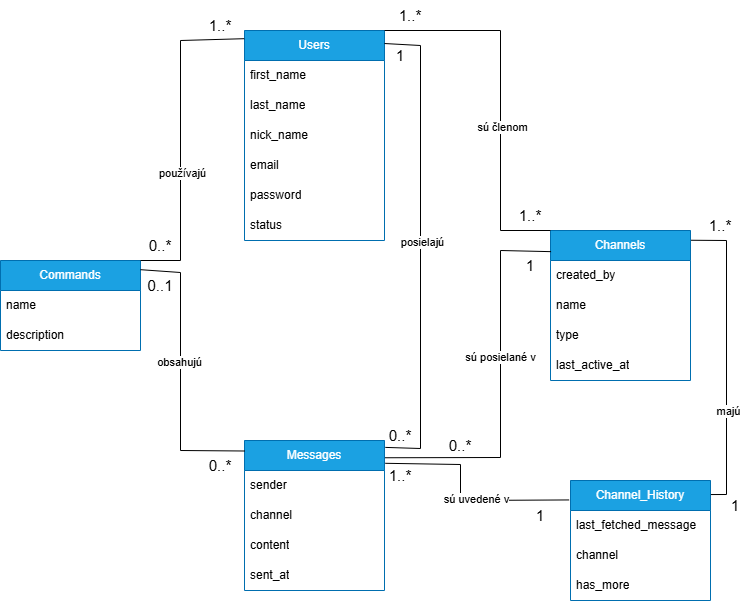

The diagram above was exported from draw.io. Its source (the exported page's mxGraphModel, read from the mxfile embedded in the PNG):
<mxGraphModel dx="1042" dy="596" grid="1" gridSize="10" guides="1" tooltips="1" connect="1" arrows="1" fold="1" page="1" pageScale="1" pageWidth="827" pageHeight="1169" math="0" shadow="0">
  <root>
    <mxCell id="0" />
    <mxCell id="1" parent="0" />
    <mxCell id="Jvu1XIxnZlpMN9dc0b-W-1" value="Commands" style="swimlane;fontStyle=0;childLayout=stackLayout;horizontal=1;startSize=30;horizontalStack=0;resizeParent=1;resizeParentMax=0;resizeLast=0;collapsible=1;marginBottom=0;whiteSpace=wrap;html=1;fillColor=#1ba1e2;fontColor=#ffffff;strokeColor=#006EAF;" parent="1" vertex="1">
      <mxGeometry x="100" y="280" width="140" height="90" as="geometry" />
    </mxCell>
    <mxCell id="Jvu1XIxnZlpMN9dc0b-W-3" value="name" style="text;strokeColor=none;fillColor=none;align=left;verticalAlign=middle;spacingLeft=4;spacingRight=4;overflow=hidden;points=[[0,0.5],[1,0.5]];portConstraint=eastwest;rotatable=0;whiteSpace=wrap;html=1;" parent="Jvu1XIxnZlpMN9dc0b-W-1" vertex="1">
      <mxGeometry y="30" width="140" height="30" as="geometry" />
    </mxCell>
    <mxCell id="Jvu1XIxnZlpMN9dc0b-W-4" value="description" style="text;strokeColor=none;fillColor=none;align=left;verticalAlign=middle;spacingLeft=4;spacingRight=4;overflow=hidden;points=[[0,0.5],[1,0.5]];portConstraint=eastwest;rotatable=0;whiteSpace=wrap;html=1;" parent="Jvu1XIxnZlpMN9dc0b-W-1" vertex="1">
      <mxGeometry y="60" width="140" height="30" as="geometry" />
    </mxCell>
    <mxCell id="Jvu1XIxnZlpMN9dc0b-W-5" value="Users" style="swimlane;fontStyle=0;childLayout=stackLayout;horizontal=1;startSize=30;horizontalStack=0;resizeParent=1;resizeParentMax=0;resizeLast=0;collapsible=1;marginBottom=0;whiteSpace=wrap;html=1;fillColor=#1ba1e2;fontColor=#ffffff;strokeColor=#006EAF;" parent="1" vertex="1">
      <mxGeometry x="344" y="50" width="140" height="210" as="geometry" />
    </mxCell>
    <mxCell id="Jvu1XIxnZlpMN9dc0b-W-7" value="first_name" style="text;strokeColor=none;fillColor=none;align=left;verticalAlign=middle;spacingLeft=4;spacingRight=4;overflow=hidden;points=[[0,0.5],[1,0.5]];portConstraint=eastwest;rotatable=0;whiteSpace=wrap;html=1;" parent="Jvu1XIxnZlpMN9dc0b-W-5" vertex="1">
      <mxGeometry y="30" width="140" height="30" as="geometry" />
    </mxCell>
    <mxCell id="Jvu1XIxnZlpMN9dc0b-W-8" value="last_name" style="text;strokeColor=none;fillColor=none;align=left;verticalAlign=middle;spacingLeft=4;spacingRight=4;overflow=hidden;points=[[0,0.5],[1,0.5]];portConstraint=eastwest;rotatable=0;whiteSpace=wrap;html=1;" parent="Jvu1XIxnZlpMN9dc0b-W-5" vertex="1">
      <mxGeometry y="60" width="140" height="30" as="geometry" />
    </mxCell>
    <mxCell id="Jvu1XIxnZlpMN9dc0b-W-9" value="nick_name" style="text;strokeColor=none;fillColor=none;align=left;verticalAlign=middle;spacingLeft=4;spacingRight=4;overflow=hidden;points=[[0,0.5],[1,0.5]];portConstraint=eastwest;rotatable=0;whiteSpace=wrap;html=1;" parent="Jvu1XIxnZlpMN9dc0b-W-5" vertex="1">
      <mxGeometry y="90" width="140" height="30" as="geometry" />
    </mxCell>
    <mxCell id="Jvu1XIxnZlpMN9dc0b-W-10" value="email" style="text;strokeColor=none;fillColor=none;align=left;verticalAlign=middle;spacingLeft=4;spacingRight=4;overflow=hidden;points=[[0,0.5],[1,0.5]];portConstraint=eastwest;rotatable=0;whiteSpace=wrap;html=1;" parent="Jvu1XIxnZlpMN9dc0b-W-5" vertex="1">
      <mxGeometry y="120" width="140" height="30" as="geometry" />
    </mxCell>
    <mxCell id="Jvu1XIxnZlpMN9dc0b-W-11" value="password" style="text;strokeColor=none;fillColor=none;align=left;verticalAlign=middle;spacingLeft=4;spacingRight=4;overflow=hidden;points=[[0,0.5],[1,0.5]];portConstraint=eastwest;rotatable=0;whiteSpace=wrap;html=1;" parent="Jvu1XIxnZlpMN9dc0b-W-5" vertex="1">
      <mxGeometry y="150" width="140" height="30" as="geometry" />
    </mxCell>
    <mxCell id="Jvu1XIxnZlpMN9dc0b-W-12" value="status" style="text;strokeColor=none;fillColor=none;align=left;verticalAlign=middle;spacingLeft=4;spacingRight=4;overflow=hidden;points=[[0,0.5],[1,0.5]];portConstraint=eastwest;rotatable=0;whiteSpace=wrap;html=1;" parent="Jvu1XIxnZlpMN9dc0b-W-5" vertex="1">
      <mxGeometry y="180" width="140" height="30" as="geometry" />
    </mxCell>
    <mxCell id="Jvu1XIxnZlpMN9dc0b-W-13" value="Channels" style="swimlane;fontStyle=0;childLayout=stackLayout;horizontal=1;startSize=30;horizontalStack=0;resizeParent=1;resizeParentMax=0;resizeLast=0;collapsible=1;marginBottom=0;whiteSpace=wrap;html=1;fillColor=#1ba1e2;fontColor=#ffffff;strokeColor=#006EAF;" parent="1" vertex="1">
      <mxGeometry x="650" y="250" width="140" height="150" as="geometry" />
    </mxCell>
    <mxCell id="Jvu1XIxnZlpMN9dc0b-W-15" value="created_by" style="text;strokeColor=none;fillColor=none;align=left;verticalAlign=middle;spacingLeft=4;spacingRight=4;overflow=hidden;points=[[0,0.5],[1,0.5]];portConstraint=eastwest;rotatable=0;whiteSpace=wrap;html=1;" parent="Jvu1XIxnZlpMN9dc0b-W-13" vertex="1">
      <mxGeometry y="30" width="140" height="30" as="geometry" />
    </mxCell>
    <mxCell id="Jvu1XIxnZlpMN9dc0b-W-16" value="name" style="text;strokeColor=none;fillColor=none;align=left;verticalAlign=middle;spacingLeft=4;spacingRight=4;overflow=hidden;points=[[0,0.5],[1,0.5]];portConstraint=eastwest;rotatable=0;whiteSpace=wrap;html=1;" parent="Jvu1XIxnZlpMN9dc0b-W-13" vertex="1">
      <mxGeometry y="60" width="140" height="30" as="geometry" />
    </mxCell>
    <mxCell id="Jvu1XIxnZlpMN9dc0b-W-17" value="type" style="text;strokeColor=none;fillColor=none;align=left;verticalAlign=middle;spacingLeft=4;spacingRight=4;overflow=hidden;points=[[0,0.5],[1,0.5]];portConstraint=eastwest;rotatable=0;whiteSpace=wrap;html=1;" parent="Jvu1XIxnZlpMN9dc0b-W-13" vertex="1">
      <mxGeometry y="90" width="140" height="30" as="geometry" />
    </mxCell>
    <mxCell id="Jvu1XIxnZlpMN9dc0b-W-18" value="last_active_at" style="text;strokeColor=none;fillColor=none;align=left;verticalAlign=middle;spacingLeft=4;spacingRight=4;overflow=hidden;points=[[0,0.5],[1,0.5]];portConstraint=eastwest;rotatable=0;whiteSpace=wrap;html=1;" parent="Jvu1XIxnZlpMN9dc0b-W-13" vertex="1">
      <mxGeometry y="120" width="140" height="30" as="geometry" />
    </mxCell>
    <mxCell id="Jvu1XIxnZlpMN9dc0b-W-19" value="Messages" style="swimlane;fontStyle=0;childLayout=stackLayout;horizontal=1;startSize=30;horizontalStack=0;resizeParent=1;resizeParentMax=0;resizeLast=0;collapsible=1;marginBottom=0;whiteSpace=wrap;html=1;fillColor=#1ba1e2;fontColor=#ffffff;strokeColor=#006EAF;" parent="1" vertex="1">
      <mxGeometry x="344" y="460" width="140" height="150" as="geometry" />
    </mxCell>
    <mxCell id="Jvu1XIxnZlpMN9dc0b-W-21" value="sender" style="text;strokeColor=none;fillColor=none;align=left;verticalAlign=middle;spacingLeft=4;spacingRight=4;overflow=hidden;points=[[0,0.5],[1,0.5]];portConstraint=eastwest;rotatable=0;whiteSpace=wrap;html=1;" parent="Jvu1XIxnZlpMN9dc0b-W-19" vertex="1">
      <mxGeometry y="30" width="140" height="30" as="geometry" />
    </mxCell>
    <mxCell id="Jvu1XIxnZlpMN9dc0b-W-22" value="channel" style="text;strokeColor=none;fillColor=none;align=left;verticalAlign=middle;spacingLeft=4;spacingRight=4;overflow=hidden;points=[[0,0.5],[1,0.5]];portConstraint=eastwest;rotatable=0;whiteSpace=wrap;html=1;" parent="Jvu1XIxnZlpMN9dc0b-W-19" vertex="1">
      <mxGeometry y="60" width="140" height="30" as="geometry" />
    </mxCell>
    <mxCell id="Jvu1XIxnZlpMN9dc0b-W-23" value="content" style="text;strokeColor=none;fillColor=none;align=left;verticalAlign=middle;spacingLeft=4;spacingRight=4;overflow=hidden;points=[[0,0.5],[1,0.5]];portConstraint=eastwest;rotatable=0;whiteSpace=wrap;html=1;" parent="Jvu1XIxnZlpMN9dc0b-W-19" vertex="1">
      <mxGeometry y="90" width="140" height="30" as="geometry" />
    </mxCell>
    <mxCell id="Jvu1XIxnZlpMN9dc0b-W-24" value="sent_at" style="text;strokeColor=none;fillColor=none;align=left;verticalAlign=middle;spacingLeft=4;spacingRight=4;overflow=hidden;points=[[0,0.5],[1,0.5]];portConstraint=eastwest;rotatable=0;whiteSpace=wrap;html=1;" parent="Jvu1XIxnZlpMN9dc0b-W-19" vertex="1">
      <mxGeometry y="120" width="140" height="30" as="geometry" />
    </mxCell>
    <mxCell id="Jvu1XIxnZlpMN9dc0b-W-25" value="" style="endArrow=none;html=1;rounded=0;exitX=1;exitY=0;exitDx=0;exitDy=0;entryX=0;entryY=0;entryDx=0;entryDy=0;" parent="1" source="Jvu1XIxnZlpMN9dc0b-W-5" target="Jvu1XIxnZlpMN9dc0b-W-13" edge="1">
      <mxGeometry width="50" height="50" relative="1" as="geometry">
        <mxPoint x="570" y="340" as="sourcePoint" />
        <mxPoint x="620" y="290" as="targetPoint" />
        <Array as="points">
          <mxPoint x="600" y="50" />
          <mxPoint x="600" y="250" />
        </Array>
      </mxGeometry>
    </mxCell>
    <mxCell id="Jvu1XIxnZlpMN9dc0b-W-35" value="sú členom" style="edgeLabel;html=1;align=center;verticalAlign=middle;resizable=0;points=[];" parent="Jvu1XIxnZlpMN9dc0b-W-25" vertex="1" connectable="0">
      <mxGeometry x="0.1574" y="1" relative="1" as="geometry">
        <mxPoint as="offset" />
      </mxGeometry>
    </mxCell>
    <mxCell id="Jvu1XIxnZlpMN9dc0b-W-26" value="" style="endArrow=none;html=1;rounded=0;exitX=1;exitY=0;exitDx=0;exitDy=0;entryX=-0.002;entryY=0.039;entryDx=0;entryDy=0;entryPerimeter=0;" parent="1" source="Jvu1XIxnZlpMN9dc0b-W-1" target="Jvu1XIxnZlpMN9dc0b-W-5" edge="1">
      <mxGeometry width="50" height="50" relative="1" as="geometry">
        <mxPoint x="470" y="340" as="sourcePoint" />
        <mxPoint x="340" y="60" as="targetPoint" />
        <Array as="points">
          <mxPoint x="280" y="280" />
          <mxPoint x="280" y="60" />
        </Array>
      </mxGeometry>
    </mxCell>
    <mxCell id="Jvu1XIxnZlpMN9dc0b-W-30" value="používajú" style="edgeLabel;html=1;align=center;verticalAlign=middle;resizable=0;points=[];" parent="Jvu1XIxnZlpMN9dc0b-W-26" vertex="1" connectable="0">
      <mxGeometry x="-0.2112" y="-1" relative="1" as="geometry">
        <mxPoint as="offset" />
      </mxGeometry>
    </mxCell>
    <mxCell id="Jvu1XIxnZlpMN9dc0b-W-27" value="" style="endArrow=none;html=1;rounded=0;exitX=1;exitY=0.102;exitDx=0;exitDy=0;exitPerimeter=0;entryX=0;entryY=0.07;entryDx=0;entryDy=0;entryPerimeter=0;" parent="1" source="Jvu1XIxnZlpMN9dc0b-W-1" target="Jvu1XIxnZlpMN9dc0b-W-19" edge="1">
      <mxGeometry width="50" height="50" relative="1" as="geometry">
        <mxPoint x="450" y="400" as="sourcePoint" />
        <mxPoint x="340" y="470" as="targetPoint" />
        <Array as="points">
          <mxPoint x="280" y="292" />
          <mxPoint x="280" y="470" />
        </Array>
      </mxGeometry>
    </mxCell>
    <mxCell id="Jvu1XIxnZlpMN9dc0b-W-31" value="obsahujú" style="edgeLabel;html=1;align=center;verticalAlign=middle;resizable=0;points=[];" parent="Jvu1XIxnZlpMN9dc0b-W-27" vertex="1" connectable="0">
      <mxGeometry x="-0.0806" y="-2" relative="1" as="geometry">
        <mxPoint as="offset" />
      </mxGeometry>
    </mxCell>
    <mxCell id="Jvu1XIxnZlpMN9dc0b-W-28" value="" style="endArrow=none;html=1;rounded=0;exitX=1;exitY=0.062;exitDx=0;exitDy=0;exitPerimeter=0;entryX=1.006;entryY=0.046;entryDx=0;entryDy=0;entryPerimeter=0;" parent="1" source="Jvu1XIxnZlpMN9dc0b-W-5" target="Jvu1XIxnZlpMN9dc0b-W-19" edge="1">
      <mxGeometry width="50" height="50" relative="1" as="geometry">
        <mxPoint x="530" y="390" as="sourcePoint" />
        <mxPoint x="696" y="482" as="targetPoint" />
        <Array as="points">
          <mxPoint x="520" y="65" />
          <mxPoint x="520" y="468" />
        </Array>
      </mxGeometry>
    </mxCell>
    <mxCell id="Jvu1XIxnZlpMN9dc0b-W-34" value="posielajú" style="edgeLabel;html=1;align=center;verticalAlign=middle;resizable=0;points=[];" parent="Jvu1XIxnZlpMN9dc0b-W-28" vertex="1" connectable="0">
      <mxGeometry x="-0.0181" y="1" relative="1" as="geometry">
        <mxPoint as="offset" />
      </mxGeometry>
    </mxCell>
    <mxCell id="Jvu1XIxnZlpMN9dc0b-W-29" value="" style="endArrow=none;html=1;rounded=0;exitX=1.005;exitY=0.115;exitDx=0;exitDy=0;exitPerimeter=0;entryX=0.004;entryY=0.141;entryDx=0;entryDy=0;entryPerimeter=0;" parent="1" source="Jvu1XIxnZlpMN9dc0b-W-19" target="Jvu1XIxnZlpMN9dc0b-W-13" edge="1">
      <mxGeometry width="50" height="50" relative="1" as="geometry">
        <mxPoint x="480" y="480" as="sourcePoint" />
        <mxPoint x="650" y="270" as="targetPoint" />
        <Array as="points">
          <mxPoint x="600" y="477" />
          <mxPoint x="600" y="270" />
        </Array>
      </mxGeometry>
    </mxCell>
    <mxCell id="Jvu1XIxnZlpMN9dc0b-W-36" value="sú posielané v" style="edgeLabel;html=1;align=center;verticalAlign=middle;resizable=0;points=[];" parent="Jvu1XIxnZlpMN9dc0b-W-29" vertex="1" connectable="0">
      <mxGeometry x="0.1589" y="1" relative="1" as="geometry">
        <mxPoint as="offset" />
      </mxGeometry>
    </mxCell>
    <mxCell id="Jvu1XIxnZlpMN9dc0b-W-38" value="&lt;font style=&quot;font-size: 15px;&quot;&gt;1..*&lt;/font&gt;" style="text;html=1;whiteSpace=wrap;strokeColor=none;fillColor=none;align=center;verticalAlign=middle;rounded=0;" parent="1" vertex="1">
      <mxGeometry x="290" y="30" width="60" height="30" as="geometry" />
    </mxCell>
    <mxCell id="Jvu1XIxnZlpMN9dc0b-W-39" value="&lt;span style=&quot;font-size: 15px;&quot;&gt;0..1&lt;/span&gt;" style="text;html=1;whiteSpace=wrap;strokeColor=none;fillColor=none;align=center;verticalAlign=middle;rounded=0;" parent="1" vertex="1">
      <mxGeometry x="230" y="290" width="60" height="30" as="geometry" />
    </mxCell>
    <mxCell id="Jvu1XIxnZlpMN9dc0b-W-40" value="&lt;font style=&quot;font-size: 15px;&quot;&gt;0..*&lt;/font&gt;" style="text;html=1;whiteSpace=wrap;strokeColor=none;fillColor=none;align=center;verticalAlign=middle;rounded=0;" parent="1" vertex="1">
      <mxGeometry x="290" y="470" width="60" height="30" as="geometry" />
    </mxCell>
    <mxCell id="Jvu1XIxnZlpMN9dc0b-W-41" value="&lt;font style=&quot;font-size: 15px;&quot;&gt;1&lt;/font&gt;" style="text;html=1;whiteSpace=wrap;strokeColor=none;fillColor=none;align=center;verticalAlign=middle;rounded=0;" parent="1" vertex="1">
      <mxGeometry x="470" y="60" width="60" height="30" as="geometry" />
    </mxCell>
    <mxCell id="Jvu1XIxnZlpMN9dc0b-W-42" value="&lt;font style=&quot;font-size: 15px;&quot;&gt;0..*&lt;/font&gt;" style="text;html=1;whiteSpace=wrap;strokeColor=none;fillColor=none;align=center;verticalAlign=middle;rounded=0;" parent="1" vertex="1">
      <mxGeometry x="470" y="440" width="60" height="30" as="geometry" />
    </mxCell>
    <mxCell id="Jvu1XIxnZlpMN9dc0b-W-43" value="&lt;font style=&quot;font-size: 15px;&quot;&gt;1..*&lt;/font&gt;" style="text;html=1;whiteSpace=wrap;strokeColor=none;fillColor=none;align=center;verticalAlign=middle;rounded=0;" parent="1" vertex="1">
      <mxGeometry x="480" y="20" width="60" height="30" as="geometry" />
    </mxCell>
    <mxCell id="Jvu1XIxnZlpMN9dc0b-W-44" value="&lt;font style=&quot;font-size: 15px;&quot;&gt;1..*&lt;/font&gt;" style="text;html=1;whiteSpace=wrap;strokeColor=none;fillColor=none;align=center;verticalAlign=middle;rounded=0;" parent="1" vertex="1">
      <mxGeometry x="600" y="220" width="60" height="30" as="geometry" />
    </mxCell>
    <mxCell id="Jvu1XIxnZlpMN9dc0b-W-45" value="&lt;font style=&quot;font-size: 15px;&quot;&gt;1&lt;/font&gt;" style="text;html=1;whiteSpace=wrap;strokeColor=none;fillColor=none;align=center;verticalAlign=middle;rounded=0;" parent="1" vertex="1">
      <mxGeometry x="600" y="270" width="60" height="30" as="geometry" />
    </mxCell>
    <mxCell id="Jvu1XIxnZlpMN9dc0b-W-46" value="&lt;font style=&quot;font-size: 15px;&quot;&gt;0..*&lt;/font&gt;" style="text;html=1;whiteSpace=wrap;strokeColor=none;fillColor=none;align=center;verticalAlign=middle;rounded=0;" parent="1" vertex="1">
      <mxGeometry x="530" y="450" width="60" height="30" as="geometry" />
    </mxCell>
    <mxCell id="KSBuGbUZAsPCA_jm4_I--5" value="Channel_History" style="swimlane;fontStyle=0;childLayout=stackLayout;horizontal=1;startSize=30;horizontalStack=0;resizeParent=1;resizeParentMax=0;resizeLast=0;collapsible=1;marginBottom=0;whiteSpace=wrap;html=1;fillColor=#1ba1e2;fontColor=#ffffff;strokeColor=#006EAF;" parent="1" vertex="1">
      <mxGeometry x="670" y="500" width="140" height="120" as="geometry" />
    </mxCell>
    <mxCell id="KSBuGbUZAsPCA_jm4_I--6" value="last_fetched_message" style="text;strokeColor=none;fillColor=none;align=left;verticalAlign=middle;spacingLeft=4;spacingRight=4;overflow=hidden;points=[[0,0.5],[1,0.5]];portConstraint=eastwest;rotatable=0;whiteSpace=wrap;html=1;" parent="KSBuGbUZAsPCA_jm4_I--5" vertex="1">
      <mxGeometry y="30" width="140" height="30" as="geometry" />
    </mxCell>
    <mxCell id="KSBuGbUZAsPCA_jm4_I--7" value="channel" style="text;strokeColor=none;fillColor=none;align=left;verticalAlign=middle;spacingLeft=4;spacingRight=4;overflow=hidden;points=[[0,0.5],[1,0.5]];portConstraint=eastwest;rotatable=0;whiteSpace=wrap;html=1;" parent="KSBuGbUZAsPCA_jm4_I--5" vertex="1">
      <mxGeometry y="60" width="140" height="30" as="geometry" />
    </mxCell>
    <mxCell id="KSBuGbUZAsPCA_jm4_I--8" value="has_more" style="text;strokeColor=none;fillColor=none;align=left;verticalAlign=middle;spacingLeft=4;spacingRight=4;overflow=hidden;points=[[0,0.5],[1,0.5]];portConstraint=eastwest;rotatable=0;whiteSpace=wrap;html=1;" parent="KSBuGbUZAsPCA_jm4_I--5" vertex="1">
      <mxGeometry y="90" width="140" height="30" as="geometry" />
    </mxCell>
    <mxCell id="KSBuGbUZAsPCA_jm4_I--10" value="" style="endArrow=none;html=1;rounded=0;exitX=1.006;exitY=0.152;exitDx=0;exitDy=0;exitPerimeter=0;entryX=-0.01;entryY=0.162;entryDx=0;entryDy=0;entryPerimeter=0;" parent="1" source="Jvu1XIxnZlpMN9dc0b-W-19" target="KSBuGbUZAsPCA_jm4_I--5" edge="1">
      <mxGeometry width="50" height="50" relative="1" as="geometry">
        <mxPoint x="630" y="737" as="sourcePoint" />
        <mxPoint x="797" y="531" as="targetPoint" />
        <Array as="points">
          <mxPoint x="560" y="484" />
          <mxPoint x="560" y="520" />
        </Array>
      </mxGeometry>
    </mxCell>
    <mxCell id="KSBuGbUZAsPCA_jm4_I--11" value="sú uvedené v" style="edgeLabel;html=1;align=center;verticalAlign=middle;resizable=0;points=[];" parent="KSBuGbUZAsPCA_jm4_I--10" vertex="1" connectable="0">
      <mxGeometry x="0.1589" y="1" relative="1" as="geometry">
        <mxPoint as="offset" />
      </mxGeometry>
    </mxCell>
    <mxCell id="KSBuGbUZAsPCA_jm4_I--13" value="&lt;font style=&quot;font-size: 15px;&quot;&gt;1..*&lt;/font&gt;" style="text;html=1;whiteSpace=wrap;strokeColor=none;fillColor=none;align=center;verticalAlign=middle;rounded=0;" parent="1" vertex="1">
      <mxGeometry x="470" y="480" width="60" height="30" as="geometry" />
    </mxCell>
    <mxCell id="KSBuGbUZAsPCA_jm4_I--14" value="&lt;font style=&quot;font-size: 15px;&quot;&gt;1&lt;/font&gt;" style="text;html=1;whiteSpace=wrap;strokeColor=none;fillColor=none;align=center;verticalAlign=middle;rounded=0;" parent="1" vertex="1">
      <mxGeometry x="610" y="520" width="60" height="30" as="geometry" />
    </mxCell>
    <mxCell id="KSBuGbUZAsPCA_jm4_I--17" value="" style="endArrow=none;html=1;rounded=0;exitX=1.004;exitY=0.065;exitDx=0;exitDy=0;exitPerimeter=0;entryX=1.003;entryY=0.117;entryDx=0;entryDy=0;entryPerimeter=0;" parent="1" source="Jvu1XIxnZlpMN9dc0b-W-13" target="KSBuGbUZAsPCA_jm4_I--5" edge="1">
      <mxGeometry width="50" height="50" relative="1" as="geometry">
        <mxPoint x="790" y="262" as="sourcePoint" />
        <mxPoint x="791" y="662" as="targetPoint" />
        <Array as="points">
          <mxPoint x="826" y="260" />
          <mxPoint x="826" y="514" />
        </Array>
      </mxGeometry>
    </mxCell>
    <mxCell id="KSBuGbUZAsPCA_jm4_I--18" value="majú" style="edgeLabel;html=1;align=center;verticalAlign=middle;resizable=0;points=[];" parent="KSBuGbUZAsPCA_jm4_I--17" vertex="1" connectable="0">
      <mxGeometry x="-0.0181" y="1" relative="1" as="geometry">
        <mxPoint y="56" as="offset" />
      </mxGeometry>
    </mxCell>
    <mxCell id="KSBuGbUZAsPCA_jm4_I--19" value="&lt;font style=&quot;font-size: 15px;&quot;&gt;1&lt;/font&gt;" style="text;html=1;whiteSpace=wrap;strokeColor=none;fillColor=none;align=center;verticalAlign=middle;rounded=0;" parent="1" vertex="1">
      <mxGeometry x="820" y="510" width="30" height="30" as="geometry" />
    </mxCell>
    <mxCell id="KSBuGbUZAsPCA_jm4_I--21" value="&lt;font style=&quot;font-size: 15px;&quot;&gt;1..*&lt;/font&gt;" style="text;html=1;whiteSpace=wrap;strokeColor=none;fillColor=none;align=center;verticalAlign=middle;rounded=0;" parent="1" vertex="1">
      <mxGeometry x="790" y="230" width="60" height="30" as="geometry" />
    </mxCell>
    <mxCell id="QKsqFQ-eUwc73Aqu0Htk-1" value="&lt;span style=&quot;font-size: 15px;&quot;&gt;0..*&lt;/span&gt;" style="text;html=1;whiteSpace=wrap;strokeColor=none;fillColor=none;align=center;verticalAlign=middle;rounded=0;" vertex="1" parent="1">
      <mxGeometry x="230" y="250" width="60" height="30" as="geometry" />
    </mxCell>
  </root>
</mxGraphModel>